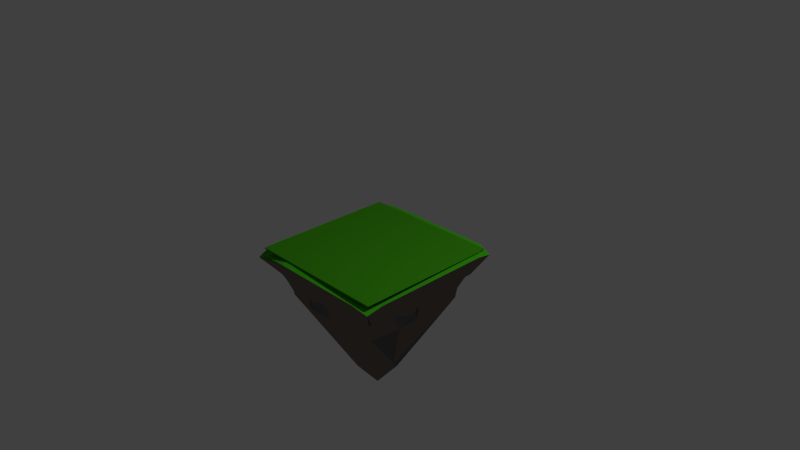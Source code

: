 # Source: Island.blend  (saved by Blender 2.75.0; exported with 4.5.12 LTS)
import bpy
from mathutils import Matrix  # noqa: F401  (used for matrix-valued properties, if any)

bpy.ops.wm.read_factory_settings(use_empty=True)
scene = bpy.context.scene
scene.name = 'Scene'

# ---- collections
col_collection_1 = bpy.data.collections.new('Collection 1'); scene.collection.children.link(col_collection_1)

# ---- materials (node trees are filled in below, after node groups)
mat_material_001 = bpy.data.materials.new('Material.001')
mat_material_001.alpha_threshold = 0.0
mat_material_001.diffuse_color = (0.05127, 0.3185, 0.008023, 1.0)
mat_material_001.roughness = 0.5
mat_topgrass = bpy.data.materials.new('TopGrass')
mat_topgrass.alpha_threshold = 0.0
mat_topgrass.diffuse_color = (0.05448, 0.3419, 0.009134, 1.0)
mat_topgrass.roughness = 0.5
mat_grass = bpy.data.materials.new('Grass')
mat_grass.alpha_threshold = 0.0
mat_grass.diffuse_color = (0.02843, 0.2232, 0.008023, 1.0)
mat_grass.roughness = 0.5
mat_ground = bpy.data.materials.new('Ground')
mat_ground.alpha_threshold = 0.0
mat_ground.preview_render_type = 'SHADERBALL'
mat_ground.diffuse_color = (0.1095, 0.08866, 0.07227, 1.0)
mat_ground.roughness = 0.5
mat_minerals = bpy.data.materials.new('Minerals')
mat_minerals.alpha_threshold = 0.0
mat_minerals.diffuse_color = (0.162, 0.162, 0.162, 1.0)
mat_minerals.roughness = 0.5
mat_grass_001 = bpy.data.materials.new('Grass.001')
mat_grass_001.alpha_threshold = 0.0
mat_grass_001.diffuse_color = (0.05951, 0.5149, 0.01298, 1.0)
mat_grass_001.roughness = 0.5

# ---- material node trees
mat_material_001.use_nodes = True; mat_material_001.node_tree.nodes.clear()
_N = mat_material_001.node_tree.nodes; _L = mat_material_001.node_tree.links
n0 = _N.new('ShaderNodeOutputMaterial'); n0.name = 'Material Output'; n0.location = (300, 300)
n1 = _N.new('ShaderNodeBsdfToon'); n1.name = 'Toon BSDF'; n1.location = (10, 300)
n1.inputs[0].default_value = (0.05138, 0.3185, 0.008114, 1.0)
n1.inputs[1].default_value = 0.709
_L.new(n1.outputs[0], n0.inputs[0])
n0.is_active_output = True
mat_topgrass.use_nodes = True; mat_topgrass.node_tree.nodes.clear()
_N = mat_topgrass.node_tree.nodes; _L = mat_topgrass.node_tree.links
n0 = _N.new('ShaderNodeOutputMaterial'); n0.name = 'Material Output'; n0.location = (300, 300)
n1 = _N.new('ShaderNodeBsdfDiffuse'); n1.name = 'Diffuse BSDF'; n1.location = (10, 300)
n1.inputs[0].default_value = (0.05451, 0.3424, 0.009321, 1.0)
_L.new(n1.outputs[0], n0.inputs[0])
n0.is_active_output = True
mat_grass.use_nodes = True; mat_grass.node_tree.nodes.clear()
_N = mat_grass.node_tree.nodes; _L = mat_grass.node_tree.links
n0 = _N.new('ShaderNodeOutputMaterial'); n0.name = 'Material Output'; n0.location = (300, 300)
n1 = _N.new('ShaderNodeBsdfToon'); n1.name = 'Toon BSDF'; n1.location = (10, 300)
n1.inputs[0].default_value = (0.02843, 0.2232, 0.008023, 1.0)
_L.new(n1.outputs[0], n0.inputs[0])
n0.is_active_output = True
mat_ground.use_nodes = True; mat_ground.node_tree.nodes.clear()
_N = mat_ground.node_tree.nodes; _L = mat_ground.node_tree.links
n0 = _N.new('ShaderNodeOutputMaterial'); n0.name = 'Material Output'; n0.location = (300, 300)
n1 = _N.new('ShaderNodeBsdfToon'); n1.name = 'Toon BSDF'; n1.location = (10, 300)
n1.inputs[0].default_value = (0.214, 0.1683, 0.1382, 1.0)
_L.new(n1.outputs[0], n0.inputs[0])
n0.is_active_output = True
mat_minerals.use_nodes = True; mat_minerals.node_tree.nodes.clear()
_N = mat_minerals.node_tree.nodes; _L = mat_minerals.node_tree.links
n0 = _N.new('ShaderNodeOutputMaterial'); n0.name = 'Material Output'; n0.location = (300, 300)
n1 = _N.new('ShaderNodeBsdfAnisotropic'); n1.name = 'Glossy BSDF'; n1.location = (10, 300)
n1.distribution = 'GGX'
n1.inputs[0].default_value = (0.1626, 0.1626, 0.1626, 1.0)
n1.inputs[1].default_value = 0.4405
_L.new(n1.outputs[0], n0.inputs[0])
n0.is_active_output = True
mat_grass_001.use_nodes = True; mat_grass_001.node_tree.nodes.clear()
_N = mat_grass_001.node_tree.nodes; _L = mat_grass_001.node_tree.links
n0 = _N.new('ShaderNodeOutputMaterial'); n0.name = 'Material Output'; n0.location = (300, 300)
n1 = _N.new('ShaderNodeBsdfDiffuse'); n1.name = 'Diffuse BSDF'; n1.location = (10, 300)
n1.inputs[0].default_value = (0.06021, 0.5122, 0.01287, 1.0)
_L.new(n1.outputs[0], n0.inputs[0])
n0.is_active_output = True

# ---- world
world_world = bpy.data.worlds.new('World'); scene.world = world_world
world_world.color = (0.05088, 0.05088, 0.05088)
world_world.use_sun_shadow = False
world_world.sun_shadow_jitter_overblur = 0.0
world_world.cycles.sampling_method = 'NONE'
world_world.cycles.sample_map_resolution = 256

# ---- cameras
cam_camera = bpy.data.cameras.new('Camera')
cam_camera.clip_end = 100.0
cam_camera.lens = 35.0
cam_camera.sensor_width = 32.0
cam_camera.sensor_height = 18.0
cam_camera.ortho_scale = 7.314
cam_camera.dof.focus_distance = 0.0

# ---- lights
light_lamp = bpy.data.lights.new('Lamp', 'POINT')
light_lamp.transmission_factor = 0.0
light_lamp.cutoff_distance = 30.0
light_lamp.energy = 100.0
light_lamp.shadow_buffer_clip_start = 1.001
light_lamp.shadow_soft_size = 0.1
light_lamp.shadow_maximum_resolution = 0.006
light_lamp.use_absolute_resolution = True
light_lamp.cycles.use_multiple_importance_sampling = False

# ---- meshes
me_cube_004 = bpy.data.meshes.new('Cube.004')
me_cube_004.from_pydata([(-1.0, -1.0, -1.0), (-1.0, -1.0, 1.0), (-1.0, 1.0, -1.0), (-1.0, 1.0, 1.0), (1.0, -1.0, -1.0), (1.0, -1.0, 1.0), (1.0, 1.0, -1.0), (1.0, 1.0, 1.0)], [], [(1, 3, 2, 0), (3, 7, 6, 2), (7, 5, 4, 6), (5, 1, 0, 4), (0, 2, 6, 4), (5, 7, 3, 1)])
me_cube_004.polygons.foreach_set('material_index', [1, 1, 1, 1, 1, 1])
me_cube_004.materials.append(mat_material_001)
me_cube_004.materials.append(mat_topgrass)
me_cube_004.use_remesh_preserve_volume = False
me_cube_004.use_remesh_preserve_attributes = False
me_cube_004.use_mirror_vertex_groups = False
me_cube_004.update()
me_cube_002 = bpy.data.meshes.new('Cube.002')
me_cube_002.from_pydata([(-0.6861, -0.6861, -0.9119), (-1.0, -1.0, 1.0), (-0.6861, 0.6861, -0.9119), (-1.0, 1.0, 1.0), (0.6861, -0.6861, -0.9119), (1.0, -1.0, 1.0), (0.6861, 0.6861, -0.9119), (1.0, 1.0, 1.0), (-0.8237, -0.8237, -0.08815), (-1.0, 0.0, 1.0), (-0.8237, 0.8237, -0.08815), (-0.6861, 0.0, -0.9119), (0.0, 1.0, 1.0), (0.8237, 0.8237, -0.08815), (-6.567e-10, 0.6861, -0.9119), (1.0, 0.0, 1.0), (0.8237, -0.8237, -0.08815), (0.6861, 0.0, -0.9119), (0.0, -1.0, 1.0), (-6.567e-10, -0.6861, -0.9119), (-6.567e-10, -0.8237, -0.08815), (0.8237, 0.0, -0.08815), (-6.567e-10, 0.8237, -0.08815), (-0.8237, 0.0, -0.08815)], [], [(10, 2, 11), (13, 6, 14), (16, 4, 17), (8, 0, 19), (15, 7, 12, 3, 9, 1, 18, 5), (11, 2, 14, 6, 17, 4, 19, 0), (20, 19, 4), (18, 20, 16), (1, 8, 20), (21, 17, 6), (15, 21, 13), (5, 16, 21), (22, 14, 2), (12, 22, 10), (7, 13, 22), (23, 11, 0), (9, 23, 8), (3, 10, 23), (23, 10, 11), (22, 13, 14), (21, 16, 17), (20, 8, 19), (16, 20, 4), (5, 18, 16), (18, 1, 20), (13, 21, 6), (7, 15, 13), (15, 5, 21), (10, 22, 2), (3, 12, 10), (12, 7, 22), (8, 23, 0), (1, 9, 8), (9, 3, 23)])
me_cube_002.materials.append(mat_grass)
me_cube_002.use_remesh_preserve_volume = False
me_cube_002.use_remesh_preserve_attributes = False
me_cube_002.use_mirror_vertex_groups = False
me_cube_002.update()
me_cube_001 = bpy.data.meshes.new('Cube.001')
me_cube_001.from_pydata([(0.0, 0.0, -1.0), (-1.044, -1.01, 0.9601), (-1.044, 1.009, 0.9622), (1.022, -1.016, 0.9844), (1.019, 1.018, 0.9868), (-0.2, -0.2, -0.6), (-0.4, -0.4, -0.2), (-0.6, -0.6, 0.2), (-0.6675, -0.7538, 0.7671), (-1.044, -0.6, 0.973), (-1.044, -0.2, 0.973), (-1.044, 0.2, 0.973), (-1.044, 0.6, 0.973), (-0.6, 1.018, 1.001), (-0.2, 1.018, 1.001), (0.2, 1.018, 1.001), (0.6, 1.018, 1.001), (1.022, 0.6, 0.9982), (1.022, 0.2, 0.9982), (1.022, -0.2, 0.9982), (1.022, -0.6, 0.9982), (0.6, -1.02, 0.9985), (0.2, -1.02, 0.9985), (-0.2, -1.02, 0.9985), (-0.6, -1.02, 0.9985), (-0.6675, 0.7603, 0.759), (-0.6, 0.6, 0.2), (-0.4, 0.4, -0.2), (-0.2, 0.2, -0.6), (0.7388, 0.7337, 0.6893), (0.6, 0.6, 0.2), (0.4, 0.4, -0.2), (0.2, 0.2, -0.6), (0.7282, -0.7351, 0.6982), (0.6, -0.6, 0.2), (0.4, -0.4, -0.2), (0.2, -0.2, -0.6), (0.0, -0.4, -0.2), (0.2, -0.6, 0.2), (-0.2, -0.6, 0.2), (0.4, -0.7226, 0.652), (-2.969e-08, -0.7226, 0.652), (-0.4, -0.7226, 0.652), (0.4, 0.0, -0.2), (0.6, 0.2, 0.2), (0.6, -0.2, 0.2), (0.7282, 0.4, 0.6479), (0.7282, -3.073e-08, 0.6479), (0.7282, -0.4, 0.6479), (0.0, 0.4, -0.2), (-0.2, 0.6, 0.2), (0.2, 0.6, 0.2), (-0.4, 0.7337, 0.6427), (3.004e-08, 0.7337, 0.6427), (0.4, 0.7337, 0.6427), (-0.4, 0.0, -0.2), (-0.6, -0.2, 0.2), (-0.6, 0.2, 0.2), (-0.6675, -0.4, 0.7193), (-0.6675, 2.608e-08, 0.7193), (-0.6675, 0.4, 0.7193), (-1.044, 0.7333, 0.973), (-1.044, 0.8667, 0.973), (0.7333, 1.018, 1.001), (0.8667, 1.018, 1.001), (1.022, -0.7333, 0.9982), (1.022, -0.8667, 0.9982), (-0.7333, -1.02, 0.9985), (-0.8667, -1.02, 0.9985), (-1.044, -0.8667, 0.973), (-1.044, -0.7333, 0.973), (-1.044, -0.4667, 0.973), (-1.044, -0.3333, 0.973), (-1.044, -0.06667, 0.973), (-1.044, 0.06667, 0.973), (-1.044, 0.3333, 0.973), (-1.044, 0.4667, 0.973), (-0.8667, 1.018, 1.001), (-0.7333, 1.018, 1.001), (-0.4667, 1.018, 1.001), (-0.3333, 1.018, 1.001), (-0.06667, 1.018, 1.001), (0.06667, 1.018, 1.001), (0.3333, 1.018, 1.001), (0.4667, 1.018, 1.001), (1.022, 0.8667, 0.9982), (1.022, 0.7333, 0.9982), (1.022, 0.4667, 0.9982), (1.022, 0.3333, 0.9982), (1.022, 0.06667, 0.9982), (1.022, -0.06667, 0.9982), (1.022, -0.3333, 0.9982), (1.022, -0.4667, 0.9982), (0.8667, -1.02, 0.9985), (0.7333, -1.02, 0.9985), (0.4667, -1.02, 0.9985), (0.3333, -1.02, 0.9985), (0.06667, -1.02, 0.9985), (-0.06667, -1.02, 0.9985), (-0.3333, -1.02, 0.9985), (-0.4667, -1.02, 0.9985), (-0.8558, -0.8818, 0.8572), (-1.044, 0.9333, 0.973), (0.9333, 1.018, 1.001), (1.022, -0.9333, 0.9982), (-0.9333, -1.02, 0.9985), (-0.1, 0.1, -0.8), (0.1, 0.1, -0.8), (0.1, -0.1, -0.8), (-0.1, -0.1, -0.8), (-0.3, -0.3, -0.4), (-0.5, -0.5, 0.0), (-0.7, -0.7, 0.4), (-1.044, -0.6667, 0.973), (-1.044, -0.2667, 0.973), (-1.044, 0.1333, 0.973), (-1.044, 0.5333, 0.973), (-0.6667, 1.018, 1.001), (-0.2667, 1.018, 1.001), (0.1333, 1.018, 1.001), (0.5333, 1.018, 1.001), (1.022, 0.6667, 0.9982), (1.022, 0.2667, 0.9982), (1.022, -0.1333, 0.9982), (1.022, -0.5333, 0.9982), (0.6667, -1.02, 0.9985), (0.2667, -1.02, 0.9985), (-0.1333, -1.02, 0.9985), (-0.5333, -1.02, 0.9985), (-0.8558, 0.8845, 0.8542), (-0.7, 0.7, 0.4), (-0.5, 0.5, 0.0), (-0.3, 0.3, -0.4), (0.8788, 0.8757, 0.8316), (0.7, 0.7, 0.4), (0.5, 0.5, 0.0), (0.3, 0.3, -0.4), (0.8749, -0.8758, 0.8349), (0.7, -0.7, 0.4), (0.5, -0.5, 0.0), (0.3, -0.3, -0.4), (0.0, -0.2, -0.6), (-0.2, -0.4, -0.2), (0.2, -0.4, -0.2), (-0.4, -0.6, 0.2), (0.4, -0.6, 0.2), (-1.49e-08, -0.6, 0.2), (-0.6, -0.8, 0.6), (0.6, -0.8, 0.6), (0.2, -0.8, 0.6), (-0.2, -0.8, 0.6), (0.1, -0.3, -0.4), (-0.1, -0.3, -0.4), (0.3, -0.5, 0.0), (0.1, -0.5, 0.0), (-0.1, -0.5, 0.0), (-0.3, -0.5, 0.0), (0.5, -0.7, 0.4), (0.3, -0.7, 0.4), (0.1, -0.7, 0.4), (-0.1, -0.7, 0.4), (-0.3, -0.7, 0.4), (-0.5, -0.7, 0.4), (0.7, -0.8714, 0.8189), (0.5, -0.8714, 0.8189), (0.3, -0.8714, 0.8189), (0.1, -0.8714, 0.8189), (-0.1, -0.8714, 0.8189), (-0.3, -0.8714, 0.8189), (-0.5, -0.8714, 0.8189), (-0.7, -0.8714, 0.8189), (0.2, 0.0, -0.6), (0.4, -0.2, -0.2), (0.4, 0.2, -0.2), (0.6, -0.4, 0.2), (0.6, 0.4, 0.2), (0.6, -1.49e-08, 0.2), (0.7282, -0.6, 0.6479), (0.8, 0.6, 0.6), (0.8, 0.2, 0.6), (0.8, -0.2, 0.6), (0.3, 0.1, -0.4), (0.3, -0.1, -0.4), (0.5, 0.3, 0.0), (0.5, 0.1, 0.0), (0.5, -0.1, 0.0), (0.5, -0.3, 0.0), (0.7, 0.5, 0.4), (0.7, 0.3, 0.4), (0.7, 0.1, 0.4), (0.7, -0.1, 0.4), (0.7, -0.3, 0.4), (0.7, -0.5, 0.4), (0.8749, 0.7, 0.8167), (0.8749, 0.5, 0.8167), (0.8749, 0.3, 0.8167), (0.8749, 0.1, 0.8167), (0.8749, -0.1, 0.8167), (0.8749, -0.3, 0.8167), (0.8749, -0.5, 0.8167), (0.8749, -0.7, 0.8167), (0.0, 0.2, -0.6), (0.2, 0.4, -0.2), (-0.2, 0.4, -0.2), (0.4, 0.6, 0.2), (-0.4, 0.6, 0.2), (1.49e-08, 0.6, 0.2), (0.6, 0.8, 0.6), (-0.6, 0.8, 0.6), (-0.2, 0.8, 0.6), (0.2, 0.8, 0.6), (-0.1, 0.3, -0.4), (0.1, 0.3, -0.4), (-0.3, 0.5, 0.0), (-0.1, 0.5, 0.0), (0.1, 0.5, 0.0), (0.3, 0.5, 0.0), (-0.5, 0.7, 0.4), (-0.3, 0.7, 0.4), (-0.1, 0.7, 0.4), (0.1, 0.7, 0.4), (0.3, 0.7, 0.4), (0.5, 0.7, 0.4), (-0.7, 0.8757, 0.8155), (-0.5, 0.8757, 0.8155), (-0.3, 0.8757, 0.8155), (-0.1, 0.8757, 0.8155), (0.1, 0.8757, 0.8155), (0.3, 0.8757, 0.8155), (0.5, 0.8757, 0.8155), (0.7, 0.8757, 0.8155), (-0.2, 0.0, -0.6), (-0.4, 0.2, -0.2), (-0.4, -0.2, -0.2), (-0.6, 0.4, 0.2), (-0.6, -0.4, 0.2), (-0.6, 1.49e-08, 0.2), (-0.8, 0.6, 0.6), (-0.6675, -0.6, 0.7193), (-0.6675, -0.2, 0.7193), (-0.8, 0.2, 0.6), (-0.3, -0.1, -0.4), (-0.3, 0.1, -0.4), (-0.5, -0.3, 0.0), (-0.5, -0.1, 0.0), (-0.5, 0.1, 0.0), (-0.5, 0.3, 0.0), (-0.7, -0.5, 0.4), (-0.7, -0.3, 0.4), (-0.7, -0.1, 0.4), (-0.7, 0.1, 0.4), (-0.7, 0.3, 0.4), (-0.7, 0.5, 0.4), (-0.8558, -0.7, 0.8398), (-0.8558, -0.5, 0.8398), (-0.8558, -0.3, 0.8398), (-0.8558, -0.1, 0.8398), (-0.8558, 0.1, 0.8398), (-0.8558, 0.3, 0.8398), (-0.8558, 0.5, 0.8398), (-0.8558, 0.7, 0.8398), (-1.044, 0.6667, 0.973), (-1.044, 0.8, 0.973), (0.6667, 1.018, 1.001), (0.8, 1.018, 1.001), (1.022, -0.6667, 0.9982), (1.022, -0.8, 0.9982), (-0.6667, -1.02, 0.9985), (-0.8, -1.02, 0.9985), (-1.044, -0.9333, 0.973), (-1.044, -0.8, 0.973), (-1.044, -0.5333, 0.973), (-1.044, -0.4, 0.973), (-1.044, -0.1333, 0.973), (-1.044, 3.725e-09, 0.973), (-1.044, 0.2667, 0.973), (-1.044, 0.4, 0.973), (-0.9333, 1.018, 1.001), (-0.8, 1.018, 1.001), (-0.5333, 1.018, 1.001), (-0.4, 1.018, 1.001), (-0.1333, 1.018, 1.001), (7.683e-09, 1.018, 1.001), (0.2667, 1.018, 1.001), (0.4, 1.018, 1.001), (1.022, 0.9333, 0.9982), (1.022, 0.8, 0.9982), (1.022, 0.5333, 0.9982), (1.022, 0.4, 0.9982), (1.022, 0.1333, 0.9982), (1.022, -8.382e-09, 0.9982), (1.022, -0.2667, 0.9982), (1.022, -0.4, 0.9982), (0.9333, -1.02, 0.9985), (0.8, -1.02, 0.9985), (0.5333, -1.02, 0.9985), (0.4, -1.02, 0.9985), (0.1333, -1.02, 0.9985), (-7.334e-09, -1.02, 0.9985), (-0.2667, -1.02, 0.9985), (-0.4, -1.02, 0.9985)], [], [(1, 269, 69, 270, 70, 113, 9, 253, 8, 101), (2, 277, 77, 278, 78, 117, 13, 223, 25, 129), (4, 285, 85, 286, 86, 121, 17, 193, 29, 133), (3, 293, 93, 294, 94, 125, 21, 163, 33, 137), (36, 141, 108), (35, 143, 140), (34, 145, 139), (33, 148, 138), (36, 151, 141), (37, 142, 152), (35, 153, 143), (38, 146, 154), (37, 155, 142), (39, 144, 156), (34, 157, 145), (40, 149, 158), (38, 159, 146), (41, 150, 160), (39, 161, 144), (42, 147, 162), (33, 163, 148), (21, 295, 95, 296, 96, 126, 22, 165, 40, 164), (40, 165, 149), (22, 297, 97, 298, 98, 127, 23, 167, 41, 166), (41, 167, 150), (23, 299, 99, 300, 100, 128, 24, 169, 42, 168), (42, 169, 147), (24, 267, 67, 268, 68, 105, 1, 101, 8, 170), (32, 171, 107), (31, 173, 136), (30, 175, 135), (29, 178, 134), (32, 181, 171), (43, 172, 182), (31, 183, 173), (44, 176, 184), (43, 185, 172), (45, 174, 186), (30, 187, 175), (46, 179, 188), (44, 189, 176), (47, 180, 190), (45, 191, 174), (48, 177, 192), (29, 193, 178), (17, 287, 87, 288, 88, 122, 18, 195, 46, 194), (46, 195, 179), (18, 289, 89, 290, 90, 123, 19, 197, 47, 196), (47, 197, 180), (19, 291, 91, 292, 92, 124, 20, 199, 48, 198), (48, 199, 177), (20, 265, 65, 266, 66, 104, 3, 137, 33, 200), (28, 201, 106), (27, 203, 132), (26, 205, 131), (25, 208, 130), (28, 211, 201), (49, 202, 212), (27, 213, 203), (50, 206, 214), (49, 215, 202), (51, 204, 216), (26, 217, 205), (52, 209, 218), (50, 219, 206), (53, 210, 220), (51, 221, 204), (54, 207, 222), (25, 223, 208), (13, 279, 79, 280, 80, 118, 14, 225, 52, 224), (52, 225, 209), (14, 281, 81, 282, 82, 119, 15, 227, 53, 226), (53, 227, 210), (15, 283, 83, 284, 84, 120, 16, 229, 54, 228), (54, 229, 207), (16, 263, 63, 264, 64, 103, 4, 133, 29, 230), (5, 231, 109), (6, 233, 110), (7, 235, 111), (8, 238, 112), (5, 241, 231), (55, 232, 242), (6, 243, 233), (56, 236, 244), (55, 245, 232), (57, 234, 246), (7, 247, 235), (58, 239, 248), (56, 249, 236), (59, 240, 250), (57, 251, 234), (60, 237, 252), (8, 253, 238), (9, 271, 71, 272, 72, 114, 10, 255, 58, 254), (58, 255, 239), (10, 273, 73, 274, 74, 115, 11, 257, 59, 256), (59, 257, 240), (11, 275, 75, 276, 76, 116, 12, 259, 60, 258), (60, 259, 237), (12, 261, 61, 262, 62, 102, 2, 129, 25, 260), (13, 117, 78, 278, 77, 277, 2, 102, 62, 262, 61, 261, 12, 116, 76, 276, 75, 275, 11, 115, 74, 274, 73, 273, 10, 114, 72, 272, 71, 271, 9, 113, 70, 270, 69, 269, 1, 105, 68, 268, 67, 267, 24, 128, 100, 300, 99, 299, 23, 127, 98, 298, 97, 297, 22, 126, 96, 296, 95, 295, 21, 125, 94, 294, 93, 293, 3, 104, 66, 266, 65, 265, 20, 124, 92, 292, 91, 291, 19, 123, 90, 290, 89, 289, 18, 122, 88, 288, 87, 287, 17, 121, 86, 286, 85, 285, 4, 103, 64, 264, 63, 263, 16, 120, 84, 284, 83, 283, 15, 119, 82, 282, 81, 281, 14, 118, 80, 280, 79, 279), (237, 260, 25), (237, 259, 260), (259, 12, 260), (240, 258, 60), (240, 257, 258), (257, 11, 258), (239, 256, 59), (239, 255, 256), (255, 10, 256), (238, 254, 58), (238, 253, 254), (253, 9, 254), (252, 130, 26), (252, 237, 130), (237, 25, 130), (234, 252, 26), (234, 251, 252), (251, 60, 252), (250, 251, 57), (250, 240, 251), (240, 60, 251), (236, 250, 57), (236, 249, 250), (249, 59, 250), (248, 249, 56), (248, 239, 249), (239, 59, 249), (235, 248, 56), (235, 247, 248), (247, 58, 248), (246, 131, 27), (246, 234, 131), (234, 26, 131), (232, 246, 27), (232, 245, 246), (245, 57, 246), (244, 245, 55), (244, 236, 245), (236, 57, 245), (233, 244, 55), (233, 243, 244), (243, 56, 244), (242, 132, 28), (242, 232, 132), (232, 27, 132), (231, 242, 28), (231, 241, 242), (241, 55, 242), (112, 247, 7), (112, 238, 247), (238, 58, 247), (111, 243, 6), (111, 235, 243), (235, 56, 243), (110, 241, 5), (110, 233, 241), (233, 55, 241), (109, 106, 0), (109, 231, 106), (231, 28, 106), (207, 230, 29), (207, 229, 230), (229, 16, 230), (210, 228, 54), (210, 227, 228), (227, 15, 228), (209, 226, 53), (209, 225, 226), (225, 14, 226), (208, 224, 52), (208, 223, 224), (223, 13, 224), (222, 134, 30), (222, 207, 134), (207, 29, 134), (204, 222, 30), (204, 221, 222), (221, 54, 222), (220, 221, 51), (220, 210, 221), (210, 54, 221), (206, 220, 51), (206, 219, 220), (219, 53, 220), (218, 219, 50), (218, 209, 219), (209, 53, 219), (205, 218, 50), (205, 217, 218), (217, 52, 218), (216, 135, 31), (216, 204, 135), (204, 30, 135), (202, 216, 31), (202, 215, 216), (215, 51, 216), (214, 215, 49), (214, 206, 215), (206, 51, 215), (203, 214, 49), (203, 213, 214), (213, 50, 214), (212, 136, 32), (212, 202, 136), (202, 31, 136), (201, 212, 32), (201, 211, 212), (211, 49, 212), (130, 217, 26), (130, 208, 217), (208, 52, 217), (131, 213, 27), (131, 205, 213), (205, 50, 213), (132, 211, 28), (132, 203, 211), (203, 49, 211), (106, 107, 0), (106, 201, 107), (201, 32, 107), (177, 200, 33), (177, 199, 200), (199, 20, 200), (180, 198, 48), (180, 197, 198), (197, 19, 198), (179, 196, 47), (179, 195, 196), (195, 18, 196), (178, 194, 46), (178, 193, 194), (193, 17, 194), (192, 138, 34), (192, 177, 138), (177, 33, 138), (174, 192, 34), (174, 191, 192), (191, 48, 192), (190, 191, 45), (190, 180, 191), (180, 48, 191), (176, 190, 45), (176, 189, 190), (189, 47, 190), (188, 189, 44), (188, 179, 189), (179, 47, 189), (175, 188, 44), (175, 187, 188), (187, 46, 188), (186, 139, 35), (186, 174, 139), (174, 34, 139), (172, 186, 35), (172, 185, 186), (185, 45, 186), (184, 185, 43), (184, 176, 185), (176, 45, 185), (173, 184, 43), (173, 183, 184), (183, 44, 184), (182, 140, 36), (182, 172, 140), (172, 35, 140), (171, 182, 36), (171, 181, 182), (181, 43, 182), (134, 187, 30), (134, 178, 187), (178, 46, 187), (135, 183, 31), (135, 175, 183), (175, 44, 183), (136, 181, 32), (136, 173, 181), (173, 43, 181), (107, 108, 0), (107, 171, 108), (171, 36, 108), (147, 170, 8), (147, 169, 170), (169, 24, 170), (150, 168, 42), (150, 167, 168), (167, 23, 168), (149, 166, 41), (149, 165, 166), (165, 22, 166), (148, 164, 40), (148, 163, 164), (163, 21, 164), (162, 112, 7), (162, 147, 112), (147, 8, 112), (144, 162, 7), (144, 161, 162), (161, 42, 162), (160, 161, 39), (160, 150, 161), (150, 42, 161), (146, 160, 39), (146, 159, 160), (159, 41, 160), (158, 159, 38), (158, 149, 159), (149, 41, 159), (145, 158, 38), (145, 157, 158), (157, 40, 158), (156, 111, 6), (156, 144, 111), (144, 7, 111), (142, 156, 6), (142, 155, 156), (155, 39, 156), (154, 155, 37), (154, 146, 155), (146, 39, 155), (143, 154, 37), (143, 153, 154), (153, 38, 154), (152, 110, 5), (152, 142, 110), (142, 6, 110), (141, 152, 5), (141, 151, 152), (151, 37, 152), (138, 157, 34), (138, 148, 157), (148, 40, 157), (139, 153, 35), (139, 145, 153), (145, 38, 153), (140, 151, 36), (140, 143, 151), (143, 37, 151), (108, 109, 0), (108, 141, 109), (141, 5, 109)])
me_cube_001.polygons.foreach_set('material_index', [0, 0, 0, 0, 0, 0, 1, 0, 0, 0, 0, 0, 0, 0, 1, 0, 0, 1, 0, 0, 0, 0, 0, 0, 0, 0, 0, 0, 0, 1, 0, 0, 0, 0, 0, 0, 0, 0, 0, 0, 0, 1, 0, 0, 0, 0, 0, 0, 0, 0, 0, 0, 0, 0, 0, 0, 0, 0, 0, 0, 0, 0, 0, 0, 0, 0, 0, 0, 0, 0, 0, 0, 0, 0, 0, 0, 0, 0, 0, 1, 0, 0, 0, 0, 0, 0, 0, 0, 0, 0, 0, 0, 0, 0, 0, 0, 0, 0, 0, 0, 2, 0, 0, 0, 0, 0, 0, 0, 0, 0, 0, 0, 0, 0, 0, 0, 0, 0, 0, 0, 0, 0, 0, 0, 0, 0, 0, 0, 0, 0, 0, 0, 0, 0, 0, 0, 0, 0, 0, 0, 0, 0, 0, 0, 0, 0, 0, 0, 0, 1, 1, 1, 0, 0, 0, 0, 0, 0, 0, 0, 0, 0, 0, 0, 0, 0, 0, 0, 0, 0, 0, 0, 0, 0, 0, 0, 0, 0, 0, 0, 0, 0, 1, 1, 1, 0, 1, 1, 0, 0, 0, 0, 0, 0, 0, 0, 0, 0, 0, 0, 0, 0, 0, 1, 1, 1, 1, 0, 0, 0, 0, 0, 0, 0, 0, 0, 0, 0, 0, 0, 1, 0, 0, 0, 0, 0, 0, 0, 0, 0, 0, 0, 0, 1, 0, 0, 1, 0, 0, 0, 1, 1, 0, 0, 0, 0, 0, 0, 0, 0, 0, 0, 0, 1, 0, 0, 0, 0, 0, 0, 0, 0, 0, 0, 0, 0, 0, 0, 0, 0, 0, 0, 0, 0, 0, 1, 1, 0, 0, 0, 0, 0, 0, 0, 0, 0, 0, 0, 0, 0, 0, 0, 0, 1, 1, 1, 0, 0, 1, 1, 1, 1, 1, 1, 1, 0, 0, 0, 0, 0, 0, 0, 0, 0, 0, 0, 0, 0, 0, 0, 0, 0, 0, 0, 0, 0, 0, 0, 0, 1, 0, 0, 0, 0, 0, 0, 0, 0, 0, 0, 0])
_uv = me_cube_001.uv_layers.new(name='UVMap')
_uv.uv.foreach_set('vector', [0.03153, 0.5674, 0.02661, 0.5469, 0.02386, 0.529, 0.02057, 0.5111, 0.01792, 0.4931, 0.01483, 0.4754, 0.01175, 0.4576, 0.07766, 0.4737, 0.1348, 0.4752, 0.085, 0.524, 0.04715, 0.03168, 0.07769, 0.02055, 0.09595, 0.01957, 0.1139, 0.01825, 0.1318, 0.01755, 0.1489, 0.01585, 0.1658, 0.01368, 0.1473, 0.08176, 0.1511, 0.1156, 0.1023, 0.07391, 0.584, 0.04599, 0.5907, 0.06792, 0.5937, 0.08562, 0.597, 0.1033, 0.5996, 0.1211, 0.6025, 0.1385, 0.6055, 0.1558, 0.539, 0.1399, 0.4888, 0.1384, 0.5354, 0.09306, 0.5707, 0.5767, 0.5475, 0.5829, 0.5297, 0.585, 0.512, 0.5873, 0.4942, 0.5891, 0.4768, 0.5912, 0.4594, 0.5934, 0.478, 0.5272, 0.4811, 0.4761, 0.5252, 0.5268, 0.3267, 0.3163, 0.3144, 0.3185, 0.3181, 0.3074, 0.3579, 0.3493, 0.3355, 0.3551, 0.3401, 0.3304, 0.4057, 0.4004, 0.3745, 0.4097, 0.38, 0.3728, 0.4811, 0.4761, 0.4368, 0.4776, 0.4333, 0.4301, 0.3267, 0.3163, 0.3226, 0.3345, 0.3144, 0.3185, 0.3134, 0.3566, 0.2915, 0.3539, 0.3054, 0.334, 0.3579, 0.3493, 0.3529, 0.3803, 0.3355, 0.3551, 0.3431, 0.4151, 0.3116, 0.4162, 0.326, 0.3837, 0.3134, 0.3566, 0.2994, 0.3828, 0.2915, 0.3539, 0.2804, 0.4129, 0.2498, 0.4054, 0.273, 0.3778, 0.4057, 0.4004, 0.401, 0.4428, 0.3745, 0.4097, 0.3934, 0.4932, 0.3503, 0.4956, 0.3649, 0.451, 0.3431, 0.4151, 0.3285, 0.4543, 0.3116, 0.4162, 0.3083, 0.4997, 0.2667, 0.4923, 0.2919, 0.4529, 0.2804, 0.4129, 0.256, 0.4467, 0.2498, 0.4054, 0.2236, 0.4863, 0.1808, 0.4659, 0.2214, 0.4355, 0.4811, 0.4761, 0.478, 0.5272, 0.4368, 0.4776, 0.4594, 0.5934, 0.4422, 0.5956, 0.425, 0.5978, 0.4076, 0.6002, 0.3901, 0.6019, 0.3729, 0.6031, 0.3558, 0.6043, 0.3771, 0.5435, 0.3934, 0.4932, 0.426, 0.5369, 0.3934, 0.4932, 0.3771, 0.5435, 0.3503, 0.4956, 0.3558, 0.6043, 0.3388, 0.6044, 0.3217, 0.6044, 0.3043, 0.6043, 0.2869, 0.6037, 0.2698, 0.6023, 0.2528, 0.6008, 0.283, 0.5443, 0.3083, 0.4997, 0.3301, 0.546, 0.3083, 0.4997, 0.283, 0.5443, 0.2667, 0.4923, 0.2528, 0.6008, 0.2358, 0.5984, 0.2187, 0.5959, 0.2014, 0.5931, 0.1842, 0.5897, 0.167, 0.5866, 0.15, 0.5836, 0.1862, 0.5278, 0.2236, 0.4863, 0.2358, 0.5383, 0.2236, 0.4863, 0.1862, 0.5278, 0.1808, 0.4659, 0.15, 0.5836, 0.1328, 0.5814, 0.1155, 0.5797, 0.09768, 0.5793, 0.07987, 0.5782, 0.06178, 0.5776, 0.03153, 0.5674, 0.085, 0.524, 0.1348, 0.4752, 0.1308, 0.5131, 0.3272, 0.2917, 0.3294, 0.3041, 0.3183, 0.3003, 0.3602, 0.2601, 0.3662, 0.2827, 0.3413, 0.2782, 0.4116, 0.211, 0.4214, 0.2428, 0.3838, 0.2376, 0.4888, 0.1384, 0.491, 0.1803, 0.4421, 0.1818, 0.3272, 0.2917, 0.3455, 0.2958, 0.3294, 0.3041, 0.3678, 0.305, 0.365, 0.3272, 0.345, 0.3131, 0.3602, 0.2601, 0.3916, 0.265, 0.3662, 0.2827, 0.4271, 0.2748, 0.4283, 0.3068, 0.3952, 0.2923, 0.3678, 0.305, 0.3944, 0.3193, 0.365, 0.3272, 0.425, 0.3387, 0.4173, 0.3699, 0.3892, 0.3462, 0.4116, 0.211, 0.455, 0.2156, 0.4214, 0.2428, 0.506, 0.2237, 0.509, 0.267, 0.4634, 0.2524, 0.4271, 0.2748, 0.4669, 0.2895, 0.4283, 0.3068, 0.5131, 0.3096, 0.5065, 0.3523, 0.4657, 0.3268, 0.425, 0.3387, 0.4596, 0.3635, 0.4173, 0.3699, 0.5006, 0.3971, 0.4863, 0.4393, 0.4481, 0.3987, 0.4888, 0.1384, 0.539, 0.1399, 0.491, 0.1803, 0.6055, 0.1558, 0.6082, 0.173, 0.6108, 0.1903, 0.6136, 0.2077, 0.6157, 0.2253, 0.6173, 0.2426, 0.6188, 0.2598, 0.5571, 0.2395, 0.506, 0.2237, 0.5497, 0.1908, 0.506, 0.2237, 0.5571, 0.2395, 0.509, 0.267, 0.6188, 0.2598, 0.6192, 0.2771, 0.6195, 0.2944, 0.6198, 0.312, 0.6195, 0.3296, 0.6184, 0.347, 0.6172, 0.3644, 0.5593, 0.3347, 0.5131, 0.3096, 0.5603, 0.2869, 0.5131, 0.3096, 0.5593, 0.3347, 0.5065, 0.3523, 0.6172, 0.3644, 0.615, 0.3817, 0.6127, 0.3991, 0.6098, 0.4167, 0.6063, 0.4342, 0.6029, 0.4515, 0.5994, 0.4687, 0.5454, 0.4311, 0.5006, 0.3971, 0.5541, 0.3825, 0.5006, 0.3971, 0.5454, 0.4311, 0.4863, 0.4393, 0.5994, 0.4687, 0.5953, 0.4861, 0.5913, 0.5034, 0.5874, 0.5209, 0.5829, 0.5382, 0.5787, 0.5556, 0.5707, 0.5767, 0.5252, 0.5268, 0.4811, 0.4761, 0.5328, 0.4809, 0.3026, 0.2912, 0.315, 0.289, 0.3112, 0.3002, 0.2709, 0.2585, 0.2934, 0.2523, 0.2891, 0.2772, 0.2214, 0.2077, 0.253, 0.1977, 0.2482, 0.2352, 0.1511, 0.1156, 0.1888, 0.1284, 0.1928, 0.1776, 0.3026, 0.2912, 0.3066, 0.273, 0.315, 0.289, 0.3157, 0.2505, 0.338, 0.2531, 0.324, 0.2733, 0.2709, 0.2585, 0.2755, 0.2271, 0.2934, 0.2523, 0.2848, 0.1916, 0.3168, 0.19, 0.3026, 0.2233, 0.3157, 0.2505, 0.3297, 0.2237, 0.338, 0.2531, 0.3487, 0.1927, 0.3803, 0.1998, 0.3568, 0.2286, 0.2214, 0.2077, 0.2256, 0.1644, 0.253, 0.1977, 0.2327, 0.1137, 0.2759, 0.11, 0.262, 0.1557, 0.2848, 0.1916, 0.2988, 0.1517, 0.3168, 0.19, 0.3181, 0.1059, 0.3601, 0.1115, 0.3359, 0.1523, 0.3487, 0.1927, 0.3726, 0.1575, 0.3803, 0.1998, 0.403, 0.1167, 0.4457, 0.1329, 0.4089, 0.1675, 0.1511, 0.1156, 0.1473, 0.08176, 0.1888, 0.1284, 0.1658, 0.01368, 0.1828, 0.01134, 0.1999, 0.009001, 0.2171, 0.006432, 0.2344, 0.004465, 0.2514, 0.002903, 0.2684, 0.001431, 0.2482, 0.06239, 0.2327, 0.1137, 0.1993, 0.06984, 0.2327, 0.1137, 0.2482, 0.06239, 0.2759, 0.11, 0.2684, 0.001431, 0.2854, 0.0009021, 0.3024, 0.0004885, 0.3199, 0.000101, 0.3373, 0.0003216, 0.3545, 0.001324, 0.3717, 0.002448, 0.3425, 0.05974, 0.3181, 0.1059, 0.2953, 0.05904, 0.3181, 0.1059, 0.3425, 0.05974, 0.3601, 0.1115, 0.3717, 0.002448, 0.3888, 0.004605, 0.406, 0.006873, 0.4234, 0.009744, 0.4407, 0.01322, 0.4578, 0.01654, 0.4749, 0.01991, 0.4377, 0.07408, 0.403, 0.1167, 0.3895, 0.06476, 0.403, 0.1167, 0.4377, 0.07408, 0.4457, 0.1329, 0.4749, 0.01991, 0.4921, 0.02359, 0.5093, 0.02717, 0.5269, 0.03054, 0.5445, 0.03451, 0.562, 0.03824, 0.584, 0.04599, 0.5354, 0.09306, 0.4888, 0.1384, 0.4879, 0.08692, 0.3021, 0.3158, 0.2999, 0.3035, 0.3111, 0.3072, 0.2697, 0.347, 0.2636, 0.3249, 0.2882, 0.3292, 0.2204, 0.3942, 0.2109, 0.3643, 0.2469, 0.3689, 0.1348, 0.4752, 0.1271, 0.434, 0.1926, 0.4201, 0.3021, 0.3158, 0.284, 0.3118, 0.2999, 0.3035, 0.2617, 0.3029, 0.2642, 0.2808, 0.2843, 0.2945, 0.2697, 0.347, 0.2391, 0.3425, 0.2636, 0.3249, 0.2047, 0.3339, 0.2021, 0.3027, 0.235, 0.316, 0.2617, 0.3029, 0.2351, 0.2892, 0.2642, 0.2808, 0.2039, 0.271, 0.2105, 0.2391, 0.2395, 0.2623, 0.2204, 0.3942, 0.1802, 0.39, 0.2109, 0.3643, 0.1147, 0.3899, 0.1084, 0.3483, 0.1713, 0.3565, 0.2047, 0.3339, 0.1659, 0.322, 0.2021, 0.3027, 0.1071, 0.3099, 0.1218, 0.262, 0.1634, 0.2852, 0.2039, 0.271, 0.1676, 0.2478, 0.2105, 0.2391, 0.1199, 0.2151, 0.1449, 0.1734, 0.1777, 0.2104, 0.1348, 0.4752, 0.07766, 0.4737, 0.1271, 0.434, 0.01175, 0.4576, 0.009152, 0.44, 0.006672, 0.4225, 0.004145, 0.4047, 0.002239, 0.3869, 0.001079, 0.3692, 0.000101, 0.3515, 0.06093, 0.3742, 0.1147, 0.3899, 0.06745, 0.4228, 0.1147, 0.3899, 0.06093, 0.3742, 0.1084, 0.3483, 0.000101, 0.3515, 0.0004363, 0.334, 0.0009834, 0.3163, 0.003293, 0.2893, 0.004684, 0.2759, 0.006544, 0.2624, 0.008656, 0.2454, 0.06514, 0.2786, 0.1071, 0.3099, 0.05948, 0.327, 0.1071, 0.3099, 0.06514, 0.2786, 0.1218, 0.262, 0.008656, 0.2454, 0.01145, 0.2284, 0.0142, 0.2114, 0.01743, 0.1938, 0.02127, 0.1763, 0.02468, 0.1591, 0.02799, 0.1419, 0.08344, 0.1797, 0.1199, 0.2151, 0.07247, 0.2299, 0.1199, 0.2151, 0.08344, 0.1797, 0.1449, 0.1734, 0.02799, 0.1419, 0.03137, 0.1246, 0.03443, 0.1072, 0.03693, 0.0887, 0.04008, 0.07035, 0.04268, 0.05213, 0.04715, 0.03168, 0.1023, 0.07391, 0.1511, 0.1156, 0.097, 0.1273, 0.08726, 0.9992, 0.07437, 0.9992, 0.06147, 0.9992, 0.04858, 0.9992, 0.03569, 0.9992, 0.02279, 0.9993, 0.000101, 0.9974, 0.0009495, 0.9826, 0.001158, 0.9697, 0.001258, 0.9568, 0.001323, 0.944, 0.001372, 0.9311, 0.001413, 0.9182, 0.00145, 0.9053, 0.001483, 0.8924, 0.001515, 0.8795, 0.001544, 0.8666, 0.001573, 0.8537, 0.001601, 0.8408, 0.001629, 0.8279, 0.001655, 0.815, 0.001682, 0.8021, 0.001708, 0.7892, 0.001734, 0.7763, 0.001759, 0.7635, 0.001784, 0.7506, 0.001808, 0.7377, 0.001831, 0.7248, 0.001854, 0.7119, 0.001874, 0.699, 0.001892, 0.6861, 0.001906, 0.6732, 0.001913, 0.6603, 0.001908, 0.6474, 0.001874, 0.6345, 0.00175, 0.6216, 0.0009013, 0.6066, 0.02358, 0.6046, 0.03648, 0.6047, 0.04937, 0.6048, 0.06226, 0.6048, 0.07516, 0.6049, 0.08805, 0.6049, 0.1009, 0.605, 0.1138, 0.605, 0.1267, 0.605, 0.1396, 0.6051, 0.1525, 0.6051, 0.1654, 0.6051, 0.1783, 0.6052, 0.1912, 0.6052, 0.2041, 0.6052, 0.217, 0.6052, 0.2299, 0.6053, 0.2428, 0.6053, 0.2557, 0.6053, 0.2685, 0.6053, 0.2814, 0.6054, 0.2943, 0.6054, 0.3072, 0.6054, 0.3201, 0.6055, 0.333, 0.6055, 0.3459, 0.6055, 0.3588, 0.6055, 0.3717, 0.6056, 0.3738, 0.6051, 0.3767, 0.6046, 0.3772, 0.6073, 0.3777, 0.6094, 0.3781, 0.6116, 0.3786, 0.6137, 0.379, 0.6158, 0.3795, 0.618, 0.3799, 0.6201, 0.3804, 0.6222, 0.3808, 0.6244, 0.3813, 0.6265, 0.3817, 0.6286, 0.3822, 0.631, 0.3828, 0.6338, 0.3834, 0.6371, 0.3842, 0.6412, 0.3851, 0.646, 0.3861, 0.652, 0.3872, 0.6592, 0.3885, 0.6681, 0.3899, 0.679, 0.3915, 0.6927, 0.3932, 0.7097, 0.395, 0.7311, 0.3969, 0.7583, 0.3986, 0.7929, 0.4001, 0.8375, 0.4011, 0.8952, 0.4009, 0.9705, 0.4009, 0.9834, 0.4005, 0.9999, 0.3838, 0.9997, 0.3709, 0.9997, 0.358, 0.9997, 0.3451, 0.9996, 0.3322, 0.9996, 0.3193, 0.9996, 0.3064, 0.9996, 0.2936, 0.9995, 0.2807, 0.9995, 0.2678, 0.9995, 0.2549, 0.9995, 0.242, 0.9994, 0.2291, 0.9994, 0.2162, 0.9994, 0.2033, 0.9994, 0.1904, 0.9993, 0.1775, 0.9993, 0.1646, 0.9993, 0.1517, 0.9993, 0.1388, 0.9993, 0.1259, 0.9992, 0.113, 0.9992, 0.1002, 0.9992, 0.1449, 0.1734, 0.097, 0.1273, 0.1511, 0.1156, 0.1449, 0.1734, 0.08344, 0.1797, 0.097, 0.1273, 0.08344, 0.1797, 0.02799, 0.1419, 0.097, 0.1273, 0.1218, 0.262, 0.07247, 0.2299, 0.1199, 0.2151, 0.1218, 0.262, 0.06514, 0.2786, 0.07247, 0.2299, 0.06514, 0.2786, 0.008656, 0.2454, 0.07247, 0.2299, 0.1084, 0.3483, 0.05948, 0.327, 0.1071, 0.3099, 0.1084, 0.3483, 0.06093, 0.3742, 0.05948, 0.327, 0.06093, 0.3742, 0.000101, 0.3515, 0.05948, 0.327, 0.1271, 0.434, 0.06745, 0.4228, 0.1147, 0.3899, 0.1271, 0.434, 0.07766, 0.4737, 0.06745, 0.4228, 0.07766, 0.4737, 0.01175, 0.4576, 0.06745, 0.4228, 0.1777, 0.2104, 0.1928, 0.1776, 0.2214, 0.2077, 0.1777, 0.2104, 0.1449, 0.1734, 0.1928, 0.1776, 0.1449, 0.1734, 0.1511, 0.1156, 0.1928, 0.1776, 0.2105, 0.2391, 0.1777, 0.2104, 0.2214, 0.2077, 0.2105, 0.2391, 0.1676, 0.2478, 0.1777, 0.2104, 0.1676, 0.2478, 0.1199, 0.2151, 0.1777, 0.2104, 0.1634, 0.2852, 0.1676, 0.2478, 0.2039, 0.271, 0.1634, 0.2852, 0.1218, 0.262, 0.1676, 0.2478, 0.1218, 0.262, 0.1199, 0.2151, 0.1676, 0.2478, 0.2021, 0.3027, 0.1634, 0.2852, 0.2039, 0.271, 0.2021, 0.3027, 0.1659, 0.322, 0.1634, 0.2852, 0.1659, 0.322, 0.1071, 0.3099, 0.1634, 0.2852, 0.1713, 0.3565, 0.1659, 0.322, 0.2047, 0.3339, 0.1713, 0.3565, 0.1084, 0.3483, 0.1659, 0.322, 0.1084, 0.3483, 0.1071, 0.3099, 0.1659, 0.322, 0.2109, 0.3643, 0.1713, 0.3565, 0.2047, 0.3339, 0.2109, 0.3643, 0.1802, 0.39, 0.1713, 0.3565, 0.1802, 0.39, 0.1147, 0.3899, 0.1713, 0.3565, 0.2395, 0.2623, 0.2482, 0.2352, 0.2709, 0.2585, 0.2395, 0.2623, 0.2105, 0.2391, 0.2482, 0.2352, 0.2105, 0.2391, 0.2214, 0.2077, 0.2482, 0.2352, 0.2642, 0.2808, 0.2395, 0.2623, 0.2709, 0.2585, 0.2642, 0.2808, 0.2351, 0.2892, 0.2395, 0.2623, 0.2351, 0.2892, 0.2039, 0.271, 0.2395, 0.2623, 0.235, 0.316, 0.2351, 0.2892, 0.2617, 0.3029, 0.235, 0.316, 0.2021, 0.3027, 0.2351, 0.2892, 0.2021, 0.3027, 0.2039, 0.271, 0.2351, 0.2892, 0.2636, 0.3249, 0.235, 0.316, 0.2617, 0.3029, 0.2636, 0.3249, 0.2391, 0.3425, 0.235, 0.316, 0.2391, 0.3425, 0.2047, 0.3339, 0.235, 0.316, 0.2843, 0.2945, 0.2891, 0.2772, 0.3026, 0.2912, 0.2843, 0.2945, 0.2642, 0.2808, 0.2891, 0.2772, 0.2642, 0.2808, 0.2709, 0.2585, 0.2891, 0.2772, 0.2999, 0.3035, 0.2843, 0.2945, 0.3026, 0.2912, 0.2999, 0.3035, 0.284, 0.3118, 0.2843, 0.2945, 0.284, 0.3118, 0.2617, 0.3029, 0.2843, 0.2945, 0.1926, 0.4201, 0.1802, 0.39, 0.2204, 0.3942, 0.1926, 0.4201, 0.1271, 0.434, 0.1802, 0.39, 0.1271, 0.434, 0.1147, 0.3899, 0.1802, 0.39, 0.2469, 0.3689, 0.2391, 0.3425, 0.2697, 0.347, 0.2469, 0.3689, 0.2109, 0.3643, 0.2391, 0.3425, 0.2109, 0.3643, 0.2047, 0.3339, 0.2391, 0.3425, 0.2882, 0.3292, 0.284, 0.3118, 0.3021, 0.3158, 0.2882, 0.3292, 0.2636, 0.3249, 0.284, 0.3118, 0.2636, 0.3249, 0.2617, 0.3029, 0.284, 0.3118, 0.3111, 0.3072, 0.3112, 0.3002, 0.3147, 0.3038, 0.3111, 0.3072, 0.2999, 0.3035, 0.3112, 0.3002, 0.2999, 0.3035, 0.3026, 0.2912, 0.3112, 0.3002, 0.4457, 0.1329, 0.4879, 0.08692, 0.4888, 0.1384, 0.4457, 0.1329, 0.4377, 0.07408, 0.4879, 0.08692, 0.4377, 0.07408, 0.4749, 0.01991, 0.4879, 0.08692, 0.3601, 0.1115, 0.3895, 0.06476, 0.403, 0.1167, 0.3601, 0.1115, 0.3425, 0.05974, 0.3895, 0.06476, 0.3425, 0.05974, 0.3717, 0.002448, 0.3895, 0.06476, 0.2759, 0.11, 0.2953, 0.05904, 0.3181, 0.1059, 0.2759, 0.11, 0.2482, 0.06239, 0.2953, 0.05904, 0.2482, 0.06239, 0.2684, 0.001431, 0.2953, 0.05904, 0.1888, 0.1284, 0.1993, 0.06984, 0.2327, 0.1137, 0.1888, 0.1284, 0.1473, 0.08176, 0.1993, 0.06984, 0.1473, 0.08176, 0.1658, 0.01368, 0.1993, 0.06984, 0.4089, 0.1675, 0.4421, 0.1818, 0.4116, 0.211, 0.4089, 0.1675, 0.4457, 0.1329, 0.4421, 0.1818, 0.4457, 0.1329, 0.4888, 0.1384, 0.4421, 0.1818, 0.3803, 0.1998, 0.4089, 0.1675, 0.4116, 0.211, 0.3803, 0.1998, 0.3726, 0.1575, 0.4089, 0.1675, 0.3726, 0.1575, 0.403, 0.1167, 0.4089, 0.1675, 0.3359, 0.1523, 0.3726, 0.1575, 0.3487, 0.1927, 0.3359, 0.1523, 0.3601, 0.1115, 0.3726, 0.1575, 0.3601, 0.1115, 0.403, 0.1167, 0.3726, 0.1575, 0.3168, 0.19, 0.3359, 0.1523, 0.3487, 0.1927, 0.3168, 0.19, 0.2988, 0.1517, 0.3359, 0.1523, 0.2988, 0.1517, 0.3181, 0.1059, 0.3359, 0.1523, 0.262, 0.1557, 0.2988, 0.1517, 0.2848, 0.1916, 0.262, 0.1557, 0.2759, 0.11, 0.2988, 0.1517, 0.2759, 0.11, 0.3181, 0.1059, 0.2988, 0.1517, 0.253, 0.1977, 0.262, 0.1557, 0.2848, 0.1916, 0.253, 0.1977, 0.2256, 0.1644, 0.262, 0.1557, 0.2256, 0.1644, 0.2327, 0.1137, 0.262, 0.1557, 0.3568, 0.2286, 0.3838, 0.2376, 0.3602, 0.2601, 0.3568, 0.2286, 0.3803, 0.1998, 0.3838, 0.2376, 0.3803, 0.1998, 0.4116, 0.211, 0.3838, 0.2376, 0.338, 0.2531, 0.3568, 0.2286, 0.3602, 0.2601, 0.338, 0.2531, 0.3297, 0.2237, 0.3568, 0.2286, 0.3297, 0.2237, 0.3487, 0.1927, 0.3568, 0.2286, 0.3026, 0.2233, 0.3297, 0.2237, 0.3157, 0.2505, 0.3026, 0.2233, 0.3168, 0.19, 0.3297, 0.2237, 0.3168, 0.19, 0.3487, 0.1927, 0.3297, 0.2237, 0.2934, 0.2523, 0.3026, 0.2233, 0.3157, 0.2505, 0.2934, 0.2523, 0.2755, 0.2271, 0.3026, 0.2233, 0.2755, 0.2271, 0.2848, 0.1916, 0.3026, 0.2233, 0.324, 0.2733, 0.3413, 0.2782, 0.3272, 0.2917, 0.324, 0.2733, 0.338, 0.2531, 0.3413, 0.2782, 0.338, 0.2531, 0.3602, 0.2601, 0.3413, 0.2782, 0.315, 0.289, 0.324, 0.2733, 0.3272, 0.2917, 0.315, 0.289, 0.3066, 0.273, 0.324, 0.2733, 0.3066, 0.273, 0.3157, 0.2505, 0.324, 0.2733, 0.1928, 0.1776, 0.2256, 0.1644, 0.2214, 0.2077, 0.1928, 0.1776, 0.1888, 0.1284, 0.2256, 0.1644, 0.1888, 0.1284, 0.2327, 0.1137, 0.2256, 0.1644, 0.2482, 0.2352, 0.2755, 0.2271, 0.2709, 0.2585, 0.2482, 0.2352, 0.253, 0.1977, 0.2755, 0.2271, 0.253, 0.1977, 0.2848, 0.1916, 0.2755, 0.2271, 0.2891, 0.2772, 0.3066, 0.273, 0.3026, 0.2912, 0.2891, 0.2772, 0.2934, 0.2523, 0.3066, 0.273, 0.2934, 0.2523, 0.3157, 0.2505, 0.3066, 0.273, 0.3112, 0.3002, 0.3183, 0.3003, 0.3147, 0.3038, 0.3112, 0.3002, 0.315, 0.289, 0.3183, 0.3003, 0.315, 0.289, 0.3272, 0.2917, 0.3183, 0.3003, 0.4863, 0.4393, 0.5328, 0.4809, 0.4811, 0.4761, 0.4863, 0.4393, 0.5454, 0.4311, 0.5328, 0.4809, 0.5454, 0.4311, 0.5994, 0.4687, 0.5328, 0.4809, 0.5065, 0.3523, 0.5541, 0.3825, 0.5006, 0.3971, 0.5065, 0.3523, 0.5593, 0.3347, 0.5541, 0.3825, 0.5593, 0.3347, 0.6172, 0.3644, 0.5541, 0.3825, 0.509, 0.267, 0.5603, 0.2869, 0.5131, 0.3096, 0.509, 0.267, 0.5571, 0.2395, 0.5603, 0.2869, 0.5571, 0.2395, 0.6188, 0.2598, 0.5603, 0.2869, 0.491, 0.1803, 0.5497, 0.1908, 0.506, 0.2237, 0.491, 0.1803, 0.539, 0.1399, 0.5497, 0.1908, 0.539, 0.1399, 0.6055, 0.1558, 0.5497, 0.1908, 0.4481, 0.3987, 0.4333, 0.4301, 0.4057, 0.4004, 0.4481, 0.3987, 0.4863, 0.4393, 0.4333, 0.4301, 0.4863, 0.4393, 0.4811, 0.4761, 0.4333, 0.4301, 0.4173, 0.3699, 0.4481, 0.3987, 0.4057, 0.4004, 0.4173, 0.3699, 0.4596, 0.3635, 0.4481, 0.3987, 0.4596, 0.3635, 0.5006, 0.3971, 0.4481, 0.3987, 0.4657, 0.3268, 0.4596, 0.3635, 0.425, 0.3387, 0.4657, 0.3268, 0.5065, 0.3523, 0.4596, 0.3635, 0.5065, 0.3523, 0.5006, 0.3971, 0.4596, 0.3635, 0.4283, 0.3068, 0.4657, 0.3268, 0.425, 0.3387, 0.4283, 0.3068, 0.4669, 0.2895, 0.4657, 0.3268, 0.4669, 0.2895, 0.5131, 0.3096, 0.4657, 0.3268, 0.4634, 0.2524, 0.4669, 0.2895, 0.4271, 0.2748, 0.4634, 0.2524, 0.509, 0.267, 0.4669, 0.2895, 0.509, 0.267, 0.5131, 0.3096, 0.4669, 0.2895, 0.4214, 0.2428, 0.4634, 0.2524, 0.4271, 0.2748, 0.4214, 0.2428, 0.455, 0.2156, 0.4634, 0.2524, 0.455, 0.2156, 0.506, 0.2237, 0.4634, 0.2524, 0.3892, 0.3462, 0.38, 0.3728, 0.3579, 0.3493, 0.3892, 0.3462, 0.4173, 0.3699, 0.38, 0.3728, 0.4173, 0.3699, 0.4057, 0.4004, 0.38, 0.3728, 0.365, 0.3272, 0.3892, 0.3462, 0.3579, 0.3493, 0.365, 0.3272, 0.3944, 0.3193, 0.3892, 0.3462, 0.3944, 0.3193, 0.425, 0.3387, 0.3892, 0.3462, 0.3952, 0.2923, 0.3944, 0.3193, 0.3678, 0.305, 0.3952, 0.2923, 0.4283, 0.3068, 0.3944, 0.3193, 0.4283, 0.3068, 0.425, 0.3387, 0.3944, 0.3193, 0.3662, 0.2827, 0.3952, 0.2923, 0.3678, 0.305, 0.3662, 0.2827, 0.3916, 0.265, 0.3952, 0.2923, 0.3916, 0.265, 0.4271, 0.2748, 0.3952, 0.2923, 0.345, 0.3131, 0.3401, 0.3304, 0.3267, 0.3163, 0.345, 0.3131, 0.365, 0.3272, 0.3401, 0.3304, 0.365, 0.3272, 0.3579, 0.3493, 0.3401, 0.3304, 0.3294, 0.3041, 0.345, 0.3131, 0.3267, 0.3163, 0.3294, 0.3041, 0.3455, 0.2958, 0.345, 0.3131, 0.3455, 0.2958, 0.3678, 0.305, 0.345, 0.3131, 0.4421, 0.1818, 0.455, 0.2156, 0.4116, 0.211, 0.4421, 0.1818, 0.491, 0.1803, 0.455, 0.2156, 0.491, 0.1803, 0.506, 0.2237, 0.455, 0.2156, 0.3838, 0.2376, 0.3916, 0.265, 0.3602, 0.2601, 0.3838, 0.2376, 0.4214, 0.2428, 0.3916, 0.265, 0.4214, 0.2428, 0.4271, 0.2748, 0.3916, 0.265, 0.3413, 0.2782, 0.3455, 0.2958, 0.3272, 0.2917, 0.3413, 0.2782, 0.3662, 0.2827, 0.3455, 0.2958, 0.3662, 0.2827, 0.3678, 0.305, 0.3455, 0.2958, 0.3183, 0.3003, 0.3181, 0.3074, 0.3147, 0.3038, 0.3183, 0.3003, 0.3294, 0.3041, 0.3181, 0.3074, 0.3294, 0.3041, 0.3267, 0.3163, 0.3181, 0.3074, 0.1808, 0.4659, 0.1308, 0.5131, 0.1348, 0.4752, 0.1808, 0.4659, 0.1862, 0.5278, 0.1308, 0.5131, 0.1862, 0.5278, 0.15, 0.5836, 0.1308, 0.5131, 0.2667, 0.4923, 0.2358, 0.5383, 0.2236, 0.4863, 0.2667, 0.4923, 0.283, 0.5443, 0.2358, 0.5383, 0.283, 0.5443, 0.2528, 0.6008, 0.2358, 0.5383, 0.3503, 0.4956, 0.3301, 0.546, 0.3083, 0.4997, 0.3503, 0.4956, 0.3771, 0.5435, 0.3301, 0.546, 0.3771, 0.5435, 0.3558, 0.6043, 0.3301, 0.546, 0.4368, 0.4776, 0.426, 0.5369, 0.3934, 0.4932, 0.4368, 0.4776, 0.478, 0.5272, 0.426, 0.5369, 0.478, 0.5272, 0.4594, 0.5934, 0.426, 0.5369, 0.2214, 0.4355, 0.1926, 0.4201, 0.2204, 0.3942, 0.2214, 0.4355, 0.1808, 0.4659, 0.1926, 0.4201, 0.1808, 0.4659, 0.1348, 0.4752, 0.1926, 0.4201, 0.2498, 0.4054, 0.2214, 0.4355, 0.2204, 0.3942, 0.2498, 0.4054, 0.256, 0.4467, 0.2214, 0.4355, 0.256, 0.4467, 0.2236, 0.4863, 0.2214, 0.4355, 0.2919, 0.4529, 0.256, 0.4467, 0.2804, 0.4129, 0.2919, 0.4529, 0.2667, 0.4923, 0.256, 0.4467, 0.2667, 0.4923, 0.2236, 0.4863, 0.256, 0.4467, 0.3116, 0.4162, 0.2919, 0.4529, 0.2804, 0.4129, 0.3116, 0.4162, 0.3285, 0.4543, 0.2919, 0.4529, 0.3285, 0.4543, 0.3083, 0.4997, 0.2919, 0.4529, 0.3649, 0.451, 0.3285, 0.4543, 0.3431, 0.4151, 0.3649, 0.451, 0.3503, 0.4956, 0.3285, 0.4543, 0.3503, 0.4956, 0.3083, 0.4997, 0.3285, 0.4543, 0.3745, 0.4097, 0.3649, 0.451, 0.3431, 0.4151, 0.3745, 0.4097, 0.401, 0.4428, 0.3649, 0.451, 0.401, 0.4428, 0.3934, 0.4932, 0.3649, 0.451, 0.273, 0.3778, 0.2469, 0.3689, 0.2697, 0.347, 0.273, 0.3778, 0.2498, 0.4054, 0.2469, 0.3689, 0.2498, 0.4054, 0.2204, 0.3942, 0.2469, 0.3689, 0.2915, 0.3539, 0.273, 0.3778, 0.2697, 0.347, 0.2915, 0.3539, 0.2994, 0.3828, 0.273, 0.3778, 0.2994, 0.3828, 0.2804, 0.4129, 0.273, 0.3778, 0.326, 0.3837, 0.2994, 0.3828, 0.3134, 0.3566, 0.326, 0.3837, 0.3116, 0.4162, 0.2994, 0.3828, 0.3116, 0.4162, 0.2804, 0.4129, 0.2994, 0.3828, 0.3355, 0.3551, 0.326, 0.3837, 0.3134, 0.3566, 0.3355, 0.3551, 0.3529, 0.3803, 0.326, 0.3837, 0.3529, 0.3803, 0.3431, 0.4151, 0.326, 0.3837, 0.3054, 0.334, 0.2882, 0.3292, 0.3021, 0.3158, 0.3054, 0.334, 0.2915, 0.3539, 0.2882, 0.3292, 0.2915, 0.3539, 0.2697, 0.347, 0.2882, 0.3292, 0.3144, 0.3185, 0.3054, 0.334, 0.3021, 0.3158, 0.3144, 0.3185, 0.3226, 0.3345, 0.3054, 0.334, 0.3226, 0.3345, 0.3134, 0.3566, 0.3054, 0.334, 0.4333, 0.4301, 0.401, 0.4428, 0.4057, 0.4004, 0.4333, 0.4301, 0.4368, 0.4776, 0.401, 0.4428, 0.4368, 0.4776, 0.3934, 0.4932, 0.401, 0.4428, 0.38, 0.3728, 0.3529, 0.3803, 0.3579, 0.3493, 0.38, 0.3728, 0.3745, 0.4097, 0.3529, 0.3803, 0.3745, 0.4097, 0.3431, 0.4151, 0.3529, 0.3803, 0.3401, 0.3304, 0.3226, 0.3345, 0.3267, 0.3163, 0.3401, 0.3304, 0.3355, 0.3551, 0.3226, 0.3345, 0.3355, 0.3551, 0.3134, 0.3566, 0.3226, 0.3345, 0.3181, 0.3074, 0.3111, 0.3072, 0.3147, 0.3038, 0.3181, 0.3074, 0.3144, 0.3185, 0.3111, 0.3072, 0.3144, 0.3185, 0.3021, 0.3158, 0.3111, 0.3072])
me_cube_001.materials.append(mat_ground)
me_cube_001.materials.append(mat_minerals)
me_cube_001.materials.append(mat_grass_001)
me_cube_001.use_remesh_preserve_volume = False
me_cube_001.use_remesh_preserve_attributes = False
me_cube_001.use_mirror_vertex_groups = False
me_cube_001.update()

# ---- objects
ob_platform = bpy.data.objects.new('Platform', me_cube_004)
ob_top = bpy.data.objects.new('Top', me_cube_002)
ob_bottom = bpy.data.objects.new('Bottom', me_cube_001)
ob_lamp = bpy.data.objects.new('Lamp', light_lamp)
ob_camera = bpy.data.objects.new('Camera', cam_camera)

# ---- transforms, parenting, visibility, modifiers, constraints
ob_platform.location = (0.0, 0.0, 0.008632)
ob_platform.scale = (0.5, 0.5, -0.005)
ob_platform.lineart.crease_threshold = 0.0
ob_top.location = (0.01856, -0.02047, -0.04686)
ob_top.scale = (0.4901, 0.4744, 0.05361)
ob_top.lineart.crease_threshold = 0.0
_m = ob_top.modifiers.new('Displace', 'DISPLACE')
_m.mid_level = 0.7794
_m.strength = 0.4
_m.direction = 'Z'
ob_bottom.location = (0.0, 0.0, -0.4928)
ob_bottom.scale = (0.4579, 0.4579, 0.4579)
ob_bottom.lineart.crease_threshold = 0.0
_m = ob_bottom.modifiers.new('Displace', 'DISPLACE')
_m.mid_level = 0.05882
_m.strength = 0.2
_m = ob_bottom.modifiers.new('Decimate', 'DECIMATE')
_m.ratio = 0.2987
ob_lamp.location = (2.057, 0.4823, 2.937)
ob_lamp.rotation_euler = (0.6503, 0.05522, 1.866)
ob_lamp.scale = (0.5, 0.5, 0.5)
ob_lamp.lock_rotations_4d = False
ob_lamp.empty_display_type = 'ARROWS'
ob_lamp.color = (0.0, 0.0, 0.0, 0.0)
ob_lamp.lineart.crease_threshold = 0.0
ob_camera.location = (3.759, -3.274, 2.656)
ob_camera.rotation_euler = (1.109, 0.01082, 0.8149)
ob_camera.scale = (0.5, 0.5, 0.5)
ob_camera.lock_rotations_4d = False
ob_camera.empty_display_type = 'ARROWS'
ob_camera.color = (0.0, 0.0, 0.0, 0.0)
ob_camera.display_type = 'WIRE'
ob_camera.lineart.crease_threshold = 0.0

# ---- collection membership
col_collection_1.objects.link(ob_platform)
col_collection_1.objects.link(ob_top)
col_collection_1.objects.link(ob_bottom)
col_collection_1.objects.link(ob_lamp)
col_collection_1.objects.link(ob_camera)

# ---- scene / render settings (as saved in the file)
scene.camera = ob_camera
scene.frame_start = 1; scene.frame_end = 250; scene.frame_set(1)
scene.render.engine = 'CYCLES'
scene.render.resolution_percentage = 50
scene.render.dither_intensity = 0.0
scene.cycles.use_denoising = False
scene.cycles.samples = 10
scene.cycles.sampling_pattern = 'TABULATED_SOBOL'
scene.cycles.light_sampling_threshold = 0.0
scene.cycles.use_adaptive_sampling = False
scene.cycles.use_light_tree = False
scene.cycles.blur_glossy = 0.0
scene.cycles.pixel_filter_type = 'GAUSSIAN'
scene.cycles.sample_clamp_indirect = 0.0
scene.view_settings.view_transform = 'Standard'
bpy.context.view_layer.update()

